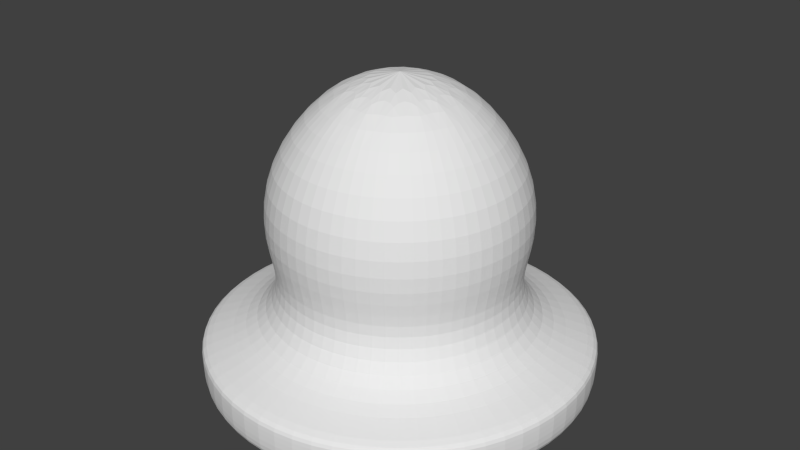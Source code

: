 # Source: dildo-big.blend  (saved by Blender 2.76.0; exported with 4.5.12 LTS)
import bpy
from mathutils import Matrix  # noqa: F401  (used for matrix-valued properties, if any)

bpy.ops.wm.read_factory_settings(use_empty=True)
scene = bpy.context.scene
scene.name = 'Scene'

# ---- collections
col_collection_1 = bpy.data.collections.new('Collection 1'); scene.collection.children.link(col_collection_1)

# ---- world
world_world = bpy.data.worlds.new('World'); scene.world = world_world
world_world.color = (0.05088, 0.05088, 0.05088)
world_world.use_sun_shadow = False
world_world.sun_shadow_jitter_overblur = 0.0
world_world.cycles.sampling_method = 'MANUAL'
world_world.cycles.sample_map_resolution = 256

# ---- meshes
me_x = bpy.data.meshes.new('柱体')
me_x.from_pydata([(-5.077e-08, 2.014, -0.5945), (-6.768e-09, 1.43, 1.046), (0.7708, 1.861, -0.5945), (0.5473, 1.321, 1.046), (1.424, 1.424, -0.5945), (1.011, 1.011, 1.046), (1.861, 0.7708, -0.5945), (1.321, 0.5473, 1.046), (2.014, -1.011e-07, -0.5945), (1.43, -6.892e-08, 1.046), (1.861, -0.7708, -0.5945), (1.321, -0.5473, 1.046), (1.424, -1.424, -0.5945), (1.011, -1.011, 1.046), (0.7708, -1.861, -0.5945), (0.5473, -1.321, 1.046), (2.534e-07, -2.014, -0.5945), (2.092e-07, -1.43, 1.046), (-0.7708, -1.861, -0.5945), (-0.5473, -1.321, 1.046), (-1.424, -1.424, -0.5945), (-1.011, -1.011, 1.046), (-1.861, -0.7708, -0.5945), (-1.321, -0.5473, 1.046), (-2.014, 1.095e-08, -0.5945), (-1.43, 1.064e-08, 1.046), (-1.861, 0.7708, -0.5945), (-1.321, 0.5473, 1.046), (-1.424, 1.424, -0.5945), (-1.011, 1.011, 1.046), (-0.7708, 1.861, -0.5945), (-0.5473, 1.321, 1.046), (-5.939e-08, 2.135, -0.0938), (-3.574e-08, 1.449, 0.07605), (-1.706e-08, 1.248, 0.5884), (0.4776, 1.153, 0.5884), (0.5545, 1.339, 0.07605), (0.817, 1.972, -0.0938), (0.8825, 0.8825, 0.5884), (1.025, 1.025, 0.07605), (1.51, 1.51, -0.0938), (1.153, 0.4776, 0.5884), (1.339, 0.5545, 0.07605), (1.972, 0.817, -0.0938), (1.248, -5.769e-08, 0.5884), (1.449, -7.014e-08, 0.07605), (2.135, -1.085e-07, -0.0938), (1.153, -0.4776, 0.5884), (1.339, -0.5545, 0.07605), (1.972, -0.817, -0.0938), (0.8825, -0.8825, 0.5884), (1.025, -1.025, 0.07605), (1.51, -1.51, -0.0938), (0.4776, -1.153, 0.5884), (0.5545, -1.339, 0.07605), (0.817, -1.972, -0.0938), (1.714e-07, -1.248, 0.5884), (1.83e-07, -1.449, 0.07605), (2.63e-07, -2.135, -0.0938), (-0.4776, -1.153, 0.5884), (-0.5545, -1.339, 0.07605), (-0.817, -1.972, -0.0938), (-0.8825, -0.8825, 0.5884), (-1.025, -1.025, 0.07605), (-1.51, -1.51, -0.0938), (-1.153, -0.4776, 0.5884), (-1.339, -0.5545, 0.07605), (-1.972, -0.817, -0.0938), (-1.248, 1.174e-08, 0.5884), (-1.449, 1.047e-08, 0.07605), (-2.135, 1.026e-08, -0.0938), (-1.153, 0.4776, 0.5884), (-1.339, 0.5545, 0.07605), (-1.972, 0.817, -0.0938), (-0.8825, 0.8825, 0.5884), (-1.025, 1.025, 0.07605), (-1.51, 1.51, -0.0938), (-0.4776, 1.153, 0.5884), (-0.5545, 1.339, 0.07605), (-0.817, 1.972, -0.0938), (2.43e-10, 1.376, 1.779), (0.5267, 1.271, 1.779), (0.9732, 0.9732, 1.779), (1.271, 0.5267, 1.779), (1.376, -6.605e-08, 1.779), (1.271, -0.5267, 1.779), (0.9732, -0.9732, 1.779), (0.5267, -1.271, 1.779), (2.081e-07, -1.376, 1.779), (-0.5267, -1.271, 1.779), (-0.9732, -0.9732, 1.779), (-1.271, -0.5267, 1.779), (-1.376, 1.052e-08, 1.779), (-1.271, 0.5267, 1.779), (-0.9732, 0.9732, 1.779), (-0.5267, 1.271, 1.779), (1.771e-08, 0.8095, 2.514), (0.3098, 0.7479, 2.514), (0.5724, 0.5724, 2.514), (0.7479, 0.3098, 2.514), (0.8095, -3.578e-08, 2.514), (0.7479, -0.3098, 2.514), (0.5724, -0.5724, 2.514), (0.3098, -0.7479, 2.514), (1.399e-07, -0.8095, 2.514), (-0.3098, -0.7479, 2.514), (-0.5724, -0.5724, 2.514), (-0.7479, -0.3098, 2.514), (-0.8095, 9.257e-09, 2.514), (-0.7479, 0.3098, 2.514), (-0.5724, 0.5724, 2.514), (-0.3098, 0.7479, 2.514), (5.96e-08, 0.0, 2.798), (0.817, 1.972, -0.1769), (0.817, 1.972, -0.5114), (1.51, 1.51, -0.1769), (1.51, 1.51, -0.5114), (1.972, 0.817, -0.1769), (1.972, 0.817, -0.5114), (2.135, -1.085e-07, -0.1769), (2.135, -1.085e-07, -0.5114), (1.972, -0.817, -0.1769), (1.972, -0.817, -0.5114), (1.51, -1.51, -0.1769), (1.51, -1.51, -0.5114), (0.817, -1.972, -0.1769), (0.817, -1.972, -0.5114), (2.63e-07, -2.135, -0.1769), (2.63e-07, -2.135, -0.5114), (-0.817, -1.972, -0.1769), (-0.817, -1.972, -0.5114), (-1.51, -1.51, -0.1769), (-1.51, -1.51, -0.5114), (-1.972, -0.817, -0.1769), (-1.972, -0.817, -0.5114), (-2.135, 1.026e-08, -0.1769), (-2.135, 1.026e-08, -0.5114), (-1.972, 0.817, -0.1769), (-1.972, 0.817, -0.5114), (-1.51, 1.51, -0.1769), (-1.51, 1.51, -0.5114), (-0.817, 1.972, -0.1769), (-0.817, 1.972, -0.5114), (-5.939e-08, 2.135, -0.5114), (-5.939e-08, 2.135, -0.1769), (-1.754e-09, 0.9801, -0.3638), (0.3751, 0.9055, -0.3638), (0.693, 0.693, -0.3638), (0.9055, 0.3751, -0.3638), (0.9801, -3.008e-08, -0.3638), (0.9055, -0.3751, -0.3638), (0.693, -0.693, -0.3638), (0.3751, -0.9055, -0.3638), (1.462e-07, -0.9801, -0.3638), (-0.3751, -0.9055, -0.3638), (-0.693, -0.693, -0.3638), (-0.9055, -0.3751, -0.3638), (-0.9801, 2.445e-08, -0.3638), (-0.9055, 0.3751, -0.3638), (-0.693, 0.693, -0.3638), (-0.3751, 0.9055, -0.3638), (1.993e-08, 0.5227, -0.4498), (0.2, 0.4829, -0.4498), (0.3696, 0.3696, -0.4498), (0.4829, 0.2, -0.4498), (0.5227, 6.561e-09, -0.4498), (0.4829, -0.2, -0.4498), (0.3696, -0.3696, -0.4498), (0.2, -0.4829, -0.4498), (9.885e-08, -0.5227, -0.4498), (-0.2, -0.4829, -0.4498), (-0.3696, -0.3696, -0.4498), (-0.4829, -0.2, -0.4498), (-0.5227, 3.564e-08, -0.4498), (-0.4829, 0.2, -0.4498), (-0.3696, 0.3696, -0.4498), (-0.2, 0.4829, -0.4498)], [], [(34, 1, 3, 35), (35, 3, 5, 38), (38, 5, 7, 41), (41, 7, 9, 44), (44, 9, 11, 47), (47, 11, 13, 50), (50, 13, 15, 53), (53, 15, 17, 56), (56, 17, 19, 59), (59, 19, 21, 62), (62, 21, 23, 65), (65, 23, 25, 68), (68, 25, 27, 71), (71, 27, 29, 74), (15, 13, 86, 87), (77, 31, 1, 34), (74, 29, 31, 77), (8, 10, 150, 149), (139, 76, 79, 141), (76, 75, 78, 79), (75, 74, 77, 78), (141, 79, 32, 144), (79, 78, 33, 32), (78, 77, 34, 33), (137, 73, 76, 139), (73, 72, 75, 76), (72, 71, 74, 75), (135, 70, 73, 137), (70, 69, 72, 73), (69, 68, 71, 72), (133, 67, 70, 135), (67, 66, 69, 70), (66, 65, 68, 69), (131, 64, 67, 133), (64, 63, 66, 67), (63, 62, 65, 66), (129, 61, 64, 131), (61, 60, 63, 64), (60, 59, 62, 63), (127, 58, 61, 129), (58, 57, 60, 61), (57, 56, 59, 60), (125, 55, 58, 127), (55, 54, 57, 58), (54, 53, 56, 57), (123, 52, 55, 125), (52, 51, 54, 55), (51, 50, 53, 54), (121, 49, 52, 123), (49, 48, 51, 52), (48, 47, 50, 51), (119, 46, 49, 121), (46, 45, 48, 49), (45, 44, 47, 48), (117, 43, 46, 119), (43, 42, 45, 46), (42, 41, 44, 45), (115, 40, 43, 117), (40, 39, 42, 43), (39, 38, 41, 42), (113, 37, 40, 115), (37, 36, 39, 40), (36, 35, 38, 39), (144, 32, 37, 113), (32, 33, 36, 37), (33, 34, 35, 36), (83, 82, 98, 99), (25, 23, 91, 92), (11, 9, 84, 85), (21, 19, 89, 90), (31, 29, 94, 95), (7, 5, 82, 83), (17, 15, 87, 88), (27, 25, 92, 93), (3, 1, 80, 81), (13, 11, 85, 86), (23, 21, 90, 91), (1, 31, 95, 80), (9, 7, 83, 84), (19, 17, 88, 89), (29, 27, 93, 94), (5, 3, 81, 82), (91, 90, 106, 107), (84, 83, 99, 100), (92, 91, 107, 108), (85, 84, 100, 101), (93, 92, 108, 109), (86, 85, 101, 102), (94, 93, 109, 110), (87, 86, 102, 103), (95, 94, 110, 111), (88, 87, 103, 104), (81, 80, 96, 97), (80, 95, 111, 96), (89, 88, 104, 105), (82, 81, 97, 98), (90, 89, 105, 106), (104, 103, 112), (97, 96, 112), (96, 111, 112), (105, 104, 112), (98, 97, 112), (106, 105, 112), (99, 98, 112), (107, 106, 112), (100, 99, 112), (108, 107, 112), (101, 100, 112), (109, 108, 112), (102, 101, 112), (110, 109, 112), (103, 102, 112), (111, 110, 112), (0, 143, 114, 2), (143, 144, 113, 114), (2, 114, 116, 4), (114, 113, 115, 116), (4, 116, 118, 6), (116, 115, 117, 118), (6, 118, 120, 8), (118, 117, 119, 120), (8, 120, 122, 10), (120, 119, 121, 122), (10, 122, 124, 12), (122, 121, 123, 124), (12, 124, 126, 14), (124, 123, 125, 126), (14, 126, 128, 16), (126, 125, 127, 128), (16, 128, 130, 18), (128, 127, 129, 130), (18, 130, 132, 20), (130, 129, 131, 132), (20, 132, 134, 22), (132, 131, 133, 134), (22, 134, 136, 24), (134, 133, 135, 136), (24, 136, 138, 26), (136, 135, 137, 138), (26, 138, 140, 28), (138, 137, 139, 140), (30, 142, 143, 0), (142, 141, 144, 143), (28, 140, 142, 30), (140, 139, 141, 142), (151, 152, 168, 167), (18, 20, 155, 154), (28, 30, 160, 159), (4, 6, 148, 147), (14, 16, 153, 152), (0, 2, 146, 145), (24, 26, 158, 157), (10, 12, 151, 150), (20, 22, 156, 155), (30, 0, 145, 160), (6, 8, 149, 148), (16, 18, 154, 153), (26, 28, 159, 158), (2, 4, 147, 146), (12, 14, 152, 151), (22, 24, 157, 156), (161, 162, 163, 164, 165, 166, 167, 168, 169, 170, 171, 172, 173, 174, 175, 176), (159, 160, 176, 175), (152, 153, 169, 168), (145, 146, 162, 161), (160, 145, 161, 176), (153, 154, 170, 169), (146, 147, 163, 162), (154, 155, 171, 170), (147, 148, 164, 163), (155, 156, 172, 171), (148, 149, 165, 164), (156, 157, 173, 172), (149, 150, 166, 165), (157, 158, 174, 173), (150, 151, 167, 166), (158, 159, 175, 174)])
me_x.use_remesh_preserve_volume = False
me_x.use_remesh_preserve_attributes = False
me_x.use_mirror_vertex_groups = False
me_x.update()

# ---- objects
ob_x = bpy.data.objects.new('柱体', me_x)

# ---- transforms, parenting, visibility, modifiers, constraints
ob_x.location = (0.0, 0.0, 0.0)
ob_x.scale = (0.4884, 0.4884, 0.4884)
ob_x.lineart.crease_threshold = 0.0
_m = ob_x.modifiers.new('Subsurf', 'SUBSURF')
_m.uv_smooth = 'PRESERVE_CORNERS'
_m.quality = 2
_m.levels = 2
_m.show_only_control_edges = False

# ---- collection membership
col_collection_1.objects.link(ob_x)

# ---- scene / render settings (as saved in the file)
scene.frame_start = 1; scene.frame_end = 250; scene.frame_set(1)
scene.render.engine = 'BLENDER_EEVEE_NEXT'
scene.render.resolution_percentage = 50
scene.render.dither_intensity = 0.0
scene.cycles.use_denoising = False
scene.cycles.samples = 10
scene.cycles.sampling_pattern = 'TABULATED_SOBOL'
scene.cycles.light_sampling_threshold = 0.0
scene.cycles.use_adaptive_sampling = False
scene.cycles.use_light_tree = False
scene.cycles.blur_glossy = 0.0
scene.cycles.pixel_filter_type = 'GAUSSIAN'
scene.cycles.sample_clamp_indirect = 0.0
scene.view_settings.view_transform = 'Standard'
bpy.context.view_layer.update()

# ---- added for rendering (the .blend has no active camera and no usable light): camera, sun
cam_auto = bpy.data.cameras.new('AutoCamera')
cam_auto.lens = 50.0
cam_auto.sensor_width = 36.0
cam_auto.clip_end = 1000.0
ob_auto_camera = bpy.data.objects.new('AutoCamera', cam_auto)
scene.collection.objects.link(ob_auto_camera)
ob_auto_camera.location = (3.12976, -3.75572, 3.04195)
ob_auto_camera.rotation_euler = (1.09748, -7.21219e-08, 0.694738)
scene.camera = ob_auto_camera
light_auto_sun = bpy.data.lights.new('AutoSun', 'SUN')
light_auto_sun.energy = 3.0
light_auto_sun.angle = 0.0523599
ob_auto_sun = bpy.data.objects.new('AutoSun', light_auto_sun)
scene.collection.objects.link(ob_auto_sun)
ob_auto_sun.rotation_euler = (0.872665, 0.174533, 0.523599)
bpy.context.view_layer.update()
